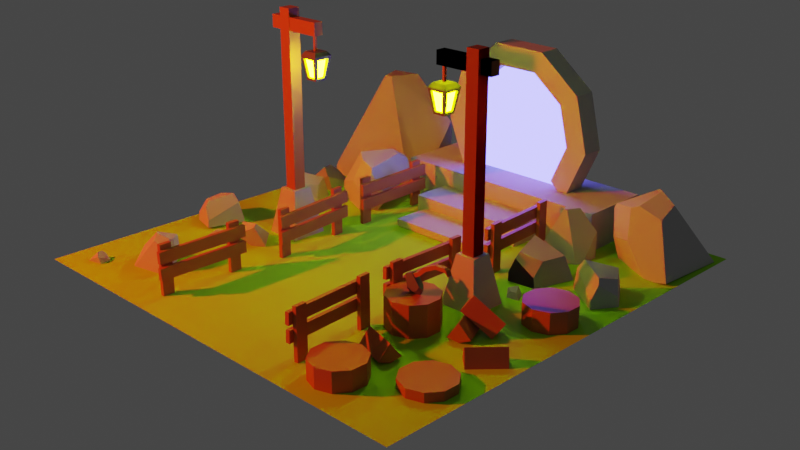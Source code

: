 # Source: portal-starter.blend  (saved by Blender 4.3.34; exported with 4.5.12 LTS)
import bpy
from mathutils import Matrix  # noqa: F401  (used for matrix-valued properties, if any)

bpy.ops.wm.read_factory_settings(use_empty=True)
scene = bpy.context.scene
scene.name = 'Scene'

# ---- collections
col_others = bpy.data.collections.new('Others'); scene.collection.children.link(col_others)
col_trunks = bpy.data.collections.new('Trunks'); scene.collection.children.link(col_trunks)
col_fences = bpy.data.collections.new('Fences'); scene.collection.children.link(col_fences)
col_logs = bpy.data.collections.new('Logs'); scene.collection.children.link(col_logs)
col_lights = bpy.data.collections.new('Lights'); scene.collection.children.link(col_lights)
col_collection_6 = bpy.data.collections.new('Collection 6'); scene.collection.children.link(col_collection_6)
col_stones = bpy.data.collections.new('Stones'); scene.collection.children.link(col_stones)
col_portal = bpy.data.collections.new('Portal'); scene.collection.children.link(col_portal)
col_axe = bpy.data.collections.new('Axe'); scene.collection.children.link(col_axe)

# ---- materials (node trees are filled in below, after node groups)
mat_material = bpy.data.materials.new('Material')
mat_portal = bpy.data.materials.new('Portal')
mat_wood = bpy.data.materials.new('Wood')
mat_light = bpy.data.materials.new('Light')
mat_stone = bpy.data.materials.new('Stone')
mat_metal = bpy.data.materials.new('Metal')

# ---- material node trees
mat_material.use_nodes = True; mat_material.node_tree.nodes.clear()
_N = mat_material.node_tree.nodes; _L = mat_material.node_tree.links
n0 = _N.new('ShaderNodeBsdfPrincipled'); n0.name = 'Principled BSDF'; n0.location = (10, 300)
n0.inputs[0].default_value = (0.3301, 0.8001, 0.0, 1.0)
n0.inputs[2].default_value = 1.0
n1 = _N.new('ShaderNodeOutputMaterial'); n1.name = 'Material Output'; n1.location = (300, 300)
_L.new(n0.outputs[0], n1.inputs[0])
n1.is_active_output = True
mat_portal.use_nodes = True; mat_portal.node_tree.nodes.clear()
_N = mat_portal.node_tree.nodes; _L = mat_portal.node_tree.links
n0 = _N.new('ShaderNodeOutputMaterial'); n0.name = 'Material Output'; n0.location = (300, 300)
n1 = _N.new('ShaderNodeEmission'); n1.name = 'Emission'; n1.location = (10, 300)
n1.inputs[0].default_value = (0.1378, 0.1286, 1.0, 1.0)
n1.inputs[1].default_value = 8.0
_L.new(n1.outputs[0], n0.inputs[0])
n0.is_active_output = True
mat_wood.use_nodes = True; mat_wood.node_tree.nodes.clear()
_N = mat_wood.node_tree.nodes; _L = mat_wood.node_tree.links
n0 = _N.new('ShaderNodeBsdfPrincipled'); n0.name = 'Principled BSDF'; n0.location = (10, 300)
n0.distribution = 'GGX'
n0.inputs[0].default_value = (0.3835, 0.1151, 0.01717, 1.0)
n1 = _N.new('ShaderNodeOutputMaterial'); n1.name = 'Material Output'; n1.location = (300, 300)
_L.new(n0.outputs[0], n1.inputs[0])
n1.is_active_output = True
mat_light.use_nodes = True; mat_light.node_tree.nodes.clear()
_N = mat_light.node_tree.nodes; _L = mat_light.node_tree.links
n0 = _N.new('ShaderNodeOutputMaterial'); n0.name = 'Material Output'; n0.location = (300, 300)
n1 = _N.new('ShaderNodeEmission'); n1.name = 'Emission'; n1.location = (10, 300)
n1.inputs[0].default_value = (0.8546, 1.0, 0.0, 1.0)
n1.inputs[1].default_value = 80.0
_L.new(n1.outputs[0], n0.inputs[0])
n0.is_active_output = True
mat_stone.use_nodes = True; mat_stone.node_tree.nodes.clear()
_N = mat_stone.node_tree.nodes; _L = mat_stone.node_tree.links
n0 = _N.new('ShaderNodeBsdfPrincipled'); n0.name = 'Principled BSDF'; n0.location = (10, 300)
n0.inputs[0].default_value = (0.4727, 0.4727, 0.4727, 1.0)
n0.inputs[2].default_value = 1.0
n1 = _N.new('ShaderNodeOutputMaterial'); n1.name = 'Material Output'; n1.location = (300, 300)
_L.new(n0.outputs[0], n1.inputs[0])
n1.is_active_output = True
mat_metal.use_nodes = True; mat_metal.node_tree.nodes.clear()
_N = mat_metal.node_tree.nodes; _L = mat_metal.node_tree.links
n0 = _N.new('ShaderNodeBsdfPrincipled'); n0.name = 'Principled BSDF'; n0.location = (10, 300)
n0.inputs[0].default_value = (0.1222, 0.1222, 0.1222, 1.0)
n0.inputs[2].default_value = 0.4872
n1 = _N.new('ShaderNodeOutputMaterial'); n1.name = 'Material Output'; n1.location = (300, 300)
_L.new(n0.outputs[0], n1.inputs[0])
n1.is_active_output = True

# ---- world
world_world = bpy.data.worlds.new('World'); scene.world = world_world
world_world.use_nodes = True; world_world.node_tree.nodes.clear()
_N = world_world.node_tree.nodes; _L = world_world.node_tree.links
n0 = _N.new('ShaderNodeOutputWorld'); n0.name = 'World Output'; n0.location = (300, 300)
n1 = _N.new('ShaderNodeBackground'); n1.name = 'Background'; n1.location = (10, 300)
n1.inputs[0].default_value = (0.05088, 0.05088, 0.05088, 1.0)
_L.new(n1.outputs[0], n0.inputs[0])
n0.is_active_output = True
world_world.color = (0.05088, 0.05088, 0.05088)
world_world.use_sun_shadow = False
world_world.sun_shadow_jitter_overblur = 0.0

# ---- cameras
cam_camera = bpy.data.cameras.new('Camera')

# ---- lights
light_area_001 = bpy.data.lights.new('Area.001', 'AREA')
light_area_001.color = (1.0, 0.06992, 0.0)
light_area_001.energy = 800.0
light_area_001.size = 1.0
light_area_001.size_y = 1.0
light_area_001.cycles.is_caustics_light = True

# ---- meshes
me_plane_001 = bpy.data.meshes.new('Plane.001')
me_plane_001.from_pydata([(-2.0, -2.0, 0.0), (2.0, -2.0, 0.0), (-2.0, 2.0, 0.0), (2.0, 2.0, 0.0)], [], [(0, 1, 3, 2)])
_uv = me_plane_001.uv_layers.new(name='UVMap')
_uv.uv.foreach_set('vector', [0.0, 0.0, 1.0, 0.0, 1.0, 1.0, 0.0, 1.0])
me_plane_001.materials.append(mat_material)
me_plane_001.update()
me_circle = bpy.data.meshes.new('Circle')
me_circle.from_pydata([(-4.705e-09, 2.151e-08, 0.0), (-4.705e-09, 0.6391, 0.0), (-0.1247, 0.6268, 0.0), (-0.2446, 0.5905, 0.0), (-0.3551, 0.5314, 0.0), (-0.4519, 0.4519, 0.0), (-0.5314, 0.3551, 0.0), (-0.5905, 0.2446, 0.0), (-0.6268, 0.1247, 0.0), (-0.6391, 2.151e-08, 0.0), (-0.6268, -0.1247, 0.0), (-0.5905, -0.2446, 0.0), (-0.5314, -0.3551, 0.0), (-0.4519, -0.4519, 0.0), (-0.3551, -0.5314, 0.0), (-0.2446, -0.5905, 0.0), (-0.1247, -0.6268, 0.0), (-4.705e-09, -0.6391, 0.0), (0.1247, -0.6268, 0.0), (0.2446, -0.5905, 0.0), (0.3551, -0.5314, 0.0), (0.4519, -0.4519, 0.0), (0.5314, -0.3551, 0.0), (0.5905, -0.2446, 0.0), (0.6268, -0.1247, 0.0), (0.6391, 2.151e-08, 0.0), (0.6268, 0.1247, 0.0), (0.5905, 0.2446, 0.0), (0.5314, 0.3551, 0.0), (0.4519, 0.4519, 0.0), (0.3551, 0.5314, 0.0), (0.2446, 0.5905, 0.0), (0.1247, 0.6268, 0.0)], [], [(0, 1, 2), (0, 2, 3), (0, 3, 4), (0, 4, 5), (0, 5, 6), (0, 6, 7), (0, 7, 8), (0, 8, 9), (0, 9, 10), (0, 10, 11), (0, 11, 12), (0, 12, 13), (0, 13, 14), (0, 14, 15), (0, 15, 16), (0, 16, 17), (0, 17, 18), (0, 18, 19), (0, 19, 20), (0, 20, 21), (0, 21, 22), (0, 22, 23), (0, 23, 24), (0, 24, 25), (0, 25, 26), (0, 26, 27), (0, 27, 28), (0, 28, 29), (0, 29, 30), (0, 30, 31), (0, 31, 32), (0, 32, 1)])
_uv = me_circle.uv_layers.new(name='UVMap')
_uv.uv.foreach_set('vector', [0.5, 0.5, 0.5, 1.0, 0.4025, 0.9904, 0.5, 0.5, 0.4025, 0.9904, 0.3087, 0.9619, 0.5, 0.5, 0.3087, 0.9619, 0.2222, 0.9157, 0.5, 0.5, 0.2222, 0.9157, 0.1464, 0.8536, 0.5, 0.5, 0.1464, 0.8536, 0.08427, 0.7778, 0.5, 0.5, 0.08427, 0.7778, 0.03806, 0.6913, 0.5, 0.5, 0.03806, 0.6913, 0.009607, 0.5975, 0.5, 0.5, 0.009607, 0.5975, 0.0, 0.5, 0.5, 0.5, 0.0, 0.5, 0.009607, 0.4025, 0.5, 0.5, 0.009607, 0.4025, 0.03806, 0.3087, 0.5, 0.5, 0.03806, 0.3087, 0.08427, 0.2222, 0.5, 0.5, 0.08427, 0.2222, 0.1464, 0.1464, 0.5, 0.5, 0.1464, 0.1464, 0.2222, 0.08427, 0.5, 0.5, 0.2222, 0.08427, 0.3087, 0.03806, 0.5, 0.5, 0.3087, 0.03806, 0.4025, 0.009607, 0.5, 0.5, 0.4025, 0.009607, 0.5, 0.0, 0.5, 0.5, 0.5, 0.0, 0.5975, 0.009607, 0.5, 0.5, 0.5975, 0.009607, 0.6913, 0.03806, 0.5, 0.5, 0.6913, 0.03806, 0.7778, 0.08427, 0.5, 0.5, 0.7778, 0.08427, 0.8536, 0.1464, 0.5, 0.5, 0.8536, 0.1464, 0.9157, 0.2222, 0.5, 0.5, 0.9157, 0.2222, 0.9619, 0.3087, 0.5, 0.5, 0.9619, 0.3087, 0.9904, 0.4025, 0.5, 0.5, 0.9904, 0.4025, 1.0, 0.5, 0.5, 0.5, 1.0, 0.5, 0.9904, 0.5975, 0.5, 0.5, 0.9904, 0.5975, 0.9619, 0.6913, 0.5, 0.5, 0.9619, 0.6913, 0.9157, 0.7778, 0.5, 0.5, 0.9157, 0.7778, 0.8536, 0.8536, 0.5, 0.5, 0.8536, 0.8536, 0.7778, 0.9157, 0.5, 0.5, 0.7778, 0.9157, 0.6913, 0.9619, 0.5, 0.5, 0.6913, 0.9619, 0.5975, 0.9904, 0.5, 0.5, 0.5975, 0.9904, 0.5, 1.0])
me_circle.materials.append(mat_portal)
me_circle.update()
me_cube = bpy.data.meshes.new('Cube')
me_cube.from_pydata([(0.01867, -0.316, 0.006952), (0.01867, -0.316, 0.4394), (0.01867, -0.2144, 0.006952), (0.01867, -0.2144, 0.4394), (-0.01626, -0.316, 0.006952), (-0.01626, -0.316, 0.4394), (-0.01626, -0.2144, 0.006952), (-0.01626, -0.2144, 0.4394), (0.01533, 0.3279, 0.006952), (0.01533, 0.3279, 0.4394), (0.01533, 0.4295, 0.006952), (0.01533, 0.4295, 0.4394), (-0.01961, 0.3279, 0.006952), (-0.01961, 0.3279, 0.4394), (-0.01961, 0.4295, 0.006952), (-0.01961, 0.4295, 0.4394), (0.01657, 0.4664, 0.2974), (0.02298, -0.3457, 0.2936), (0.01467, 0.4648, 0.399), (0.02108, -0.3474, 0.3952), (0.0515, 0.4669, 0.2981), (0.05791, -0.3453, 0.2943), (0.0496, 0.4652, 0.3997), (0.05601, -0.347, 0.3959), (0.01657, 0.4664, 0.1589), (0.02298, -0.3457, 0.1552), (0.01467, 0.4648, 0.2605), (0.02108, -0.3474, 0.2568), (0.0515, 0.4669, 0.1596), (0.05791, -0.3453, 0.1558), (0.0496, 0.4652, 0.2612), (0.05601, -0.347, 0.2574), (0.05601, -0.347, 0.2574), (0.05791, -0.3453, 0.1558)], [], [(3, 7, 5, 1), (6, 7, 3, 2), (2, 3, 1, 0), (7, 6, 4, 5), (23, 22, 18, 19), (10, 11, 9, 8), (11, 10, 14, 15), (12, 14, 10, 8), (19, 18, 16, 17), (13, 15, 14, 12), (12, 8, 9, 13), (11, 15, 13, 9), (20, 21, 17, 16), (23, 21, 20, 22), (27, 26, 24, 25), (31, 30, 26, 27), (21, 23, 19, 17), (16, 18, 22, 20), (0, 1, 5, 4), (28, 29, 25, 24), (29, 28, 33), (6, 2, 0, 4), (29, 31, 27, 25), (24, 26, 30, 28), (31, 29, 33, 32), (30, 31, 32), (28, 30, 32, 33)])
_uv = me_cube.uv_layers.new(name='UVMap')
_uv.uv.foreach_set('vector', [0.3753, 0.7402, 0.1338, 0.75, 0.125, 0.5032, 0.3723, 0.5011, 0.8662, 0.75, 0.3758, 0.002827, 0.3753, 0.7402, 0.6277, 0.7489, 0.6277, 0.7489, 0.3753, 0.7402, 0.3723, 0.5011, 0.6247, 0.4981, 0.3758, 0.002827, 0.6242, 0.0, 0.625, 0.2468, 0.3758, 0.25, 0.6247, 0.4981, 0.3723, 0.5011, 0.375, 0.2588, 0.6242, 0.25, 0.6277, 0.7489, 0.3753, 0.7402, 0.3723, 0.5011, 0.6247, 0.4981, 0.3753, 0.7402, 0.6277, 0.7489, 0.8662, 0.75, 0.3758, 0.002827, 0.8662, 0.5, 0.875, 0.7468, 0.6277, 0.7489, 0.6247, 0.4981, 0.625, 0.2468, 0.3758, 0.25, 0.3758, 0.002825, 0.6242, 0.0, 0.3758, 0.25, 0.3758, 0.002827, 0.6242, 0.0, 0.625, 0.2468, 0.6242, 0.25, 0.6247, 0.4981, 0.3723, 0.5011, 0.375, 0.2588, 0.3753, 0.7402, 0.1338, 0.75, 0.125, 0.5032, 0.3723, 0.5011, 0.3753, 0.7402, 0.6277, 0.7489, 0.8662, 0.75, 0.3758, 0.002825, 0.6247, 0.4981, 0.6277, 0.7489, 0.3753, 0.7402, 0.3723, 0.5011, 0.625, 0.2468, 0.3758, 0.25, 0.3758, 0.002825, 0.6242, 0.0, 0.6247, 0.4981, 0.3723, 0.5011, 0.375, 0.2588, 0.6242, 0.25, 0.6277, 0.7489, 0.6247, 0.4981, 0.8662, 0.5, 0.875, 0.7468, 0.1338, 0.75, 0.125, 0.5032, 0.3723, 0.5011, 0.3753, 0.7402, 0.6247, 0.4981, 0.3723, 0.5011, 0.375, 0.2588, 0.6242, 0.25, 0.3753, 0.7402, 0.6277, 0.7489, 0.8662, 0.75, 0.3758, 0.002825, 0.6277, 0.7489, 0.3753, 0.7402, 0.6277, 0.7489, 0.875, 0.7468, 0.6277, 0.7489, 0.6247, 0.4981, 0.8662, 0.5, 0.6277, 0.7489, 0.6247, 0.4981, 0.8662, 0.5, 0.875, 0.7468, 0.1338, 0.75, 0.125, 0.5032, 0.3723, 0.5011, 0.3753, 0.7402, 0.6247, 0.4981, 0.6277, 0.7489, 0.6277, 0.7489, 0.6247, 0.4981, 0.3723, 0.5011, 0.6247, 0.4981, 0.6247, 0.4981, 0.3753, 0.7402, 0.3723, 0.5011, 0.6247, 0.4981, 0.6277, 0.7489])
me_cube.materials.append(mat_wood)
me_cube.update()
me_cylinder_003 = bpy.data.meshes.new('Cylinder.003')
me_cylinder_003.from_pydata([(-0.0644, -0.08864, -0.1674), (-0.0644, -0.08864, 0.1674), (-0.0644, 0.07876, -0.1674), (-0.0644, 0.07876, 0.1674), (0.03399, 0.04679, -0.1674), (0.03399, 0.04679, 0.1674), (0.09481, -0.03691, -0.1674), (0.09481, -0.03691, 0.1674)], [], [(0, 2, 4), (1, 5, 3), (2, 3, 5, 4), (0, 4, 6), (1, 7, 5), (4, 5, 7, 6), (6, 7, 1, 0), (0, 1, 3, 2)])
_uv = me_cylinder_003.uv_layers.new(name='UVMap')
_uv.uv.foreach_set('vector', [0.75, 0.25, 0.75, 0.49, 0.8911, 0.4442, 0.25, 0.25, 0.3911, 0.4442, 0.25, 0.49, 1.0, 0.5, 1.0, 1.0, 0.9, 1.0, 0.9, 0.5, 0.75, 0.25, 0.8911, 0.4442, 0.9783, 0.3242, 0.25, 0.25, 0.4783, 0.3242, 0.3911, 0.4442, 0.9, 0.5, 0.9, 1.0, 0.8, 1.0, 0.8, 0.5, 0.8, 0.5, 0.8, 1.0, 0.25, 0.25, 0.75, 0.25, 0.75, 0.25, 0.25, 0.25, 0.25, 0.49, 1.0, 0.5])
me_cylinder_003.materials.append(mat_wood)
me_cylinder_003.update()
me_cylinder_002 = bpy.data.meshes.new('Cylinder.002')
me_cylinder_002.from_pydata([(0.0, 0.0, -1.0), (0.0, 0.0, 1.0), (0.0, 1.0, -1.0), (0.0, 1.0, 1.0), (0.5878, 0.809, -1.0), (0.5878, 0.809, 1.0), (0.9511, 0.309, -1.0), (0.9511, 0.309, 1.0), (0.9511, -0.309, -1.0), (0.9511, -0.309, 1.0), (0.5878, -0.809, -1.0), (0.5878, -0.809, 1.0), (0.0, -1.0, -1.0), (0.0, -1.0, 1.0), (-0.5878, -0.809, -1.0), (-0.5878, -0.809, 1.0), (-0.9511, -0.309, -1.0), (-0.9511, -0.309, 1.0), (-0.9511, 0.309, -1.0), (-0.9511, 0.309, 1.0), (-0.5878, 0.809, -1.0), (-0.5878, 0.809, 1.0)], [], [(0, 2, 4), (1, 5, 3), (2, 3, 5, 4), (0, 4, 6), (1, 7, 5), (4, 5, 7, 6), (0, 6, 8), (1, 9, 7), (6, 7, 9, 8), (0, 8, 10), (1, 11, 9), (8, 9, 11, 10), (0, 10, 12), (1, 13, 11), (10, 11, 13, 12), (0, 12, 14), (1, 15, 13), (12, 13, 15, 14), (0, 14, 16), (1, 17, 15), (14, 15, 17, 16), (0, 16, 18), (1, 19, 17), (16, 17, 19, 18), (0, 18, 20), (1, 21, 19), (18, 19, 21, 20), (0, 20, 2), (1, 3, 21), (20, 21, 3, 2)])
_uv = me_cylinder_002.uv_layers.new(name='UVMap')
_uv.uv.foreach_set('vector', [0.75, 0.25, 0.75, 0.49, 0.8911, 0.4442, 0.25, 0.25, 0.3911, 0.4442, 0.25, 0.49, 1.0, 0.5, 1.0, 1.0, 0.9, 1.0, 0.9, 0.5, 0.75, 0.25, 0.8911, 0.4442, 0.9783, 0.3242, 0.25, 0.25, 0.4783, 0.3242, 0.3911, 0.4442, 0.9, 0.5, 0.9, 1.0, 0.8, 1.0, 0.8, 0.5, 0.75, 0.25, 0.9783, 0.3242, 0.9783, 0.1758, 0.25, 0.25, 0.4783, 0.1758, 0.4783, 0.3242, 0.8, 0.5, 0.8, 1.0, 0.7, 1.0, 0.7, 0.5, 0.75, 0.25, 0.9783, 0.1758, 0.8911, 0.05584, 0.25, 0.25, 0.3911, 0.05584, 0.4783, 0.1758, 0.7, 0.5, 0.7, 1.0, 0.6, 1.0, 0.6, 0.5, 0.75, 0.25, 0.8911, 0.05584, 0.75, 0.01, 0.25, 0.25, 0.25, 0.01, 0.3911, 0.05584, 0.6, 0.5, 0.6, 1.0, 0.5, 1.0, 0.5, 0.5, 0.75, 0.25, 0.75, 0.01, 0.6089, 0.05584, 0.25, 0.25, 0.1089, 0.05584, 0.25, 0.01, 0.5, 0.5, 0.5, 1.0, 0.4, 1.0, 0.4, 0.5, 0.75, 0.25, 0.6089, 0.05584, 0.5217, 0.1758, 0.25, 0.25, 0.02175, 0.1758, 0.1089, 0.05584, 0.4, 0.5, 0.4, 1.0, 0.3, 1.0, 0.3, 0.5, 0.75, 0.25, 0.5217, 0.1758, 0.5217, 0.3242, 0.25, 0.25, 0.02175, 0.3242, 0.02175, 0.1758, 0.3, 0.5, 0.3, 1.0, 0.2, 1.0, 0.2, 0.5, 0.75, 0.25, 0.5217, 0.3242, 0.6089, 0.4442, 0.25, 0.25, 0.1089, 0.4442, 0.02175, 0.3242, 0.2, 0.5, 0.2, 1.0, 0.1, 1.0, 0.1, 0.5, 0.75, 0.25, 0.6089, 0.4442, 0.75, 0.49, 0.25, 0.25, 0.25, 0.49, 0.1089, 0.4442, 0.1, 0.5, 0.1, 1.0, -7.451e-08, 1.0, -7.451e-08, 0.5])
me_cylinder_002.materials.append(mat_wood)
me_cylinder_002.update()
me_cube_014 = bpy.data.meshes.new('Cube.014')
me_cube_014.from_pydata([(-0.4, -0.4, -1.967), (-0.4, 0.4, -1.967), (0.4, -0.4, -1.967), (0.4, 0.4, -1.967), (-0.4, 0.4, -13.21), (-0.4, -0.4, -13.21), (0.4, 0.4, -13.21), (0.4, -0.4, -13.21), (-1.122, -0.3763, -12.7), (-1.122, -0.3763, -11.91), (-1.122, 0.2357, -12.7), (-1.122, 0.2357, -11.91), (2.622, -0.3763, -12.7), (2.622, -0.3763, -11.91), (2.622, 0.2357, -12.7), (2.622, 0.2357, -11.91), (2.385, -0.1616, -11.9), (2.385, -0.1616, -10.98), (2.386, 0.01295, -11.91), (2.386, 0.01295, -10.99), (2.258, -0.1616, -11.9), (2.258, -0.1616, -10.98), (2.259, 0.01295, -11.91), (2.259, 0.01295, -10.99)], [], [(3, 2, 7, 6), (4, 6, 7, 5), (0, 1, 4, 5), (2, 0, 5, 7), (1, 3, 6, 4), (8, 9, 11, 10), (10, 11, 15, 14), (14, 15, 13, 12), (12, 13, 9, 8), (10, 14, 12, 8), (15, 11, 9, 13), (16, 17, 19, 18), (18, 19, 23, 22), (22, 23, 21, 20), (20, 21, 17, 16), (18, 22, 20, 16), (23, 19, 17, 21)])
_uv = me_cube_014.uv_layers.new(name='UVMap')
_uv.uv.foreach_set('vector', [0.3301, 0.5449, 0.3301, 0.7051, 0.3301, 0.7051, 0.3301, 0.5449, 0.1699, 0.5449, 0.3301, 0.5449, 0.3301, 0.7051, 0.1699, 0.7051, 0.1699, 0.7051, 0.1699, 0.5449, 0.1699, 0.5449, 0.1699, 0.7051, 0.3301, 0.7051, 0.1699, 0.7051, 0.1699, 0.7051, 0.3301, 0.7051, 0.1699, 0.5449, 0.3301, 0.5449, 0.3301, 0.5449, 0.1699, 0.5449, 0.375, 0.0, 0.625, 0.0, 0.625, 0.25, 0.375, 0.25, 0.375, 0.25, 0.625, 0.25, 0.625, 0.5, 0.375, 0.5, 0.375, 0.5, 0.625, 0.5, 0.625, 0.75, 0.375, 0.75, 0.375, 0.75, 0.625, 0.75, 0.625, 1.0, 0.375, 1.0, 0.125, 0.5, 0.375, 0.5, 0.375, 0.75, 0.125, 0.75, 0.625, 0.5, 0.875, 0.5, 0.875, 0.75, 0.625, 0.75, 0.375, 0.0, 0.625, 0.0, 0.625, 0.25, 0.375, 0.25, 0.375, 0.25, 0.625, 0.25, 0.625, 0.5, 0.375, 0.5, 0.375, 0.5, 0.625, 0.5, 0.625, 0.75, 0.375, 0.75, 0.375, 0.75, 0.625, 0.75, 0.625, 1.0, 0.375, 1.0, 0.125, 0.5, 0.375, 0.5, 0.375, 0.75, 0.125, 0.75, 0.625, 0.5, 0.875, 0.5, 0.875, 0.75, 0.625, 0.75])
me_cube_014.materials.append(mat_wood)
me_cube_014.update()
me_cube_015 = bpy.data.meshes.new('Cube.015')
me_cube_015.from_pydata([(3.806, -0.3362, -9.359), (4.382, -0.3362, -9.359), (4.382, 0.2401, -9.359), (3.806, 0.2401, -9.359), (3.664, 0.4091, -10.64), (3.83, 0.2344, -9.396), (4.357, 0.2344, -9.396), (4.504, 0.4091, -10.64), (3.613, -0.4801, -10.64), (3.809, -0.3124, -9.398), (3.809, 0.2141, -9.398), (3.613, 0.3589, -10.64), (4.503, -0.5316, -10.64), (4.357, -0.3338, -9.398), (3.83, -0.3338, -9.398), (3.664, -0.5316, -10.64), (4.377, 0.2144, -9.396), (4.554, 0.3591, -10.64), (4.377, -0.3127, -9.396), (4.554, -0.4803, -10.64)], [], [(1, 0, 3, 2), (5, 4, 7, 6), (9, 8, 11, 10), (13, 12, 15, 14), (16, 17, 19, 18)])
_uv = me_cube_015.uv_layers.new(name='UVMap')
_uv.uv.foreach_set('vector', [0.1563, 0.5313, 0.3437, 0.5313, 0.3437, 0.7187, 0.1563, 0.7187, 0.3929, 0.7924, 0.5398, 0.7877, 0.5398, 0.9624, 0.3929, 0.9577, 0.3929, 0.5425, 0.5398, 0.5377, 0.5398, 0.7124, 0.3929, 0.7076, 0.3929, 0.2924, 0.5398, 0.2876, 0.5398, 0.4623, 0.3929, 0.4575, 0.3929, 0.04231, 0.5398, 0.03758, 0.5398, 0.2123, 0.3929, 0.2076])
me_cube_015.materials.append(mat_light)
me_cube_015.update()
me_cube_016 = bpy.data.meshes.new('Cube.016')
me_cube_016.from_pydata([(-0.4, -0.4, -1.967), (-1.178, -1.178, 1.0), (-0.4, 0.4, -1.967), (-1.178, 1.178, 1.0), (0.4, -0.4, -1.967), (1.178, -1.178, 1.0), (0.4, 0.4, -1.967), (1.178, 1.178, 1.0), (-0.6242, 0.6242, -1.967), (-0.6242, -0.6242, -1.967), (0.6242, 0.6242, -1.967), (0.6242, -0.6242, -1.967)], [], [(9, 1, 3, 8), (8, 3, 7, 10), (10, 7, 5, 11), (11, 5, 1, 9), (7, 3, 1, 5), (2, 0, 9, 8), (6, 2, 8, 10), (4, 6, 10, 11), (0, 4, 11, 9)])
_uv = me_cube_016.uv_layers.new(name='UVMap')
_uv.uv.foreach_set('vector', [0.375, 0.0, 0.625, 0.0, 0.625, 0.25, 0.375, 0.25, 0.375, 0.25, 0.625, 0.25, 0.625, 0.5, 0.375, 0.5, 0.375, 0.5, 0.625, 0.5, 0.625, 0.75, 0.375, 0.75, 0.375, 0.75, 0.625, 0.75, 0.625, 1.0, 0.375, 1.0, 0.625, 0.5, 0.875, 0.5, 0.875, 0.75, 0.625, 0.75, 0.1699, 0.5449, 0.1699, 0.7051, 0.125, 0.75, 0.125, 0.5, 0.3301, 0.5449, 0.1699, 0.5449, 0.125, 0.5, 0.375, 0.5, 0.3301, 0.7051, 0.3301, 0.5449, 0.375, 0.5, 0.375, 0.75, 0.1699, 0.7051, 0.3301, 0.7051, 0.375, 0.75, 0.125, 0.75])
me_cube_016.materials.append(mat_stone)
me_cube_016.update()
me_cube_008 = bpy.data.meshes.new('Cube.008')
me_cube_008.from_pydata([(2.695, 0.3364, -9.28), (2.741, 0.3796, -10.98), (2.695, -0.4326, -9.28), (2.741, -0.5051, -10.98), (1.926, 0.3364, -9.28), (1.856, 0.3796, -10.98), (1.926, -0.4326, -9.28), (1.856, -0.5051, -10.98), (2.919, 0.5581, -10.74), (2.919, -0.6836, -10.74), (1.678, -0.6836, -10.74), (1.678, 0.5581, -10.74), (2.599, -0.3362, -9.28), (2.022, -0.3362, -9.28), (2.022, 0.2401, -9.28), (2.599, 0.2401, -9.28), (2.046, 0.3577, -9.421), (1.88, 0.5324, -10.57), (2.72, 0.5324, -10.57), (2.573, 0.3577, -9.42), (1.902, -0.3124, -9.421), (1.706, -0.4801, -10.57), (1.706, 0.3589, -10.57), (1.902, 0.2141, -9.42), (2.573, -0.4567, -9.42), (2.72, -0.6545, -10.57), (1.881, -0.6545, -10.57), (2.047, -0.4567, -9.421), (2.717, 0.2144, -9.42), (2.893, 0.3591, -10.57), (2.893, -0.4803, -10.57), (2.717, -0.3127, -9.421), (2.022, -0.3362, -9.405), (2.599, -0.3362, -9.405), (2.599, 0.2401, -9.405), (2.022, 0.2401, -9.405), (1.88, 0.4091, -10.59), (2.046, 0.2344, -9.439), (2.573, 0.2344, -9.439), (2.72, 0.4091, -10.59), (1.829, -0.4801, -10.59), (2.025, -0.3124, -9.442), (2.025, 0.2141, -9.441), (1.829, 0.3589, -10.59), (2.72, -0.5316, -10.59), (2.573, -0.3338, -9.441), (2.047, -0.3338, -9.442), (1.881, -0.5316, -10.59), (2.593, 0.2144, -9.439), (2.77, 0.3591, -10.59), (2.593, -0.3127, -9.44), (2.77, -0.4803, -10.59)], [], [(8, 1, 3, 9), (9, 3, 7, 10), (10, 7, 5, 11), (11, 5, 1, 8), (19, 16, 37, 38), (7, 3, 1, 5), (20, 21, 40, 41), (15, 12, 33, 34), (16, 17, 36, 37), (12, 13, 32, 33), (2, 6, 13, 12), (6, 4, 14, 13), (4, 0, 15, 14), (0, 2, 12, 15), (4, 11, 17, 16), (11, 8, 18, 17), (8, 0, 19, 18), (0, 4, 16, 19), (6, 10, 21, 20), (10, 11, 22, 21), (11, 4, 23, 22), (4, 6, 20, 23), (2, 9, 25, 24), (9, 10, 26, 25), (10, 6, 27, 26), (6, 2, 24, 27), (0, 8, 29, 28), (8, 9, 30, 29), (9, 2, 31, 30), (2, 0, 28, 31), (24, 25, 44, 45), (13, 14, 35, 32), (23, 20, 41, 42), (28, 29, 49, 48), (17, 18, 39, 36), (27, 24, 45, 46), (14, 15, 34, 35), (21, 22, 43, 40), (31, 28, 48, 50), (18, 19, 38, 39), (25, 26, 47, 44), (22, 23, 42, 43), (29, 30, 51, 49), (26, 27, 46, 47), (30, 31, 50, 51)])
_uv = me_cube_008.uv_layers.new(name='UVMap')
_uv.uv.foreach_set('vector', [0.5614, 0.0, 0.625, 0.0, 0.625, 0.25, 0.5614, 0.25, 0.5614, 0.25, 0.625, 0.25, 0.625, 0.5, 0.5614, 0.5, 0.5614, 0.5, 0.625, 0.5, 0.625, 0.75, 0.5614, 0.75, 0.5614, 0.75, 0.625, 0.75, 0.625, 1.0, 0.5614, 1.0, 0.3929, 0.9577, 0.3929, 0.7924, 0.3929, 0.7924, 0.3929, 0.9577, 0.625, 0.5, 0.875, 0.5, 0.875, 0.75, 0.625, 0.75, 0.3929, 0.5425, 0.5398, 0.5377, 0.5398, 0.5377, 0.3929, 0.5425, 0.1563, 0.7187, 0.1563, 0.5313, 0.1563, 0.5313, 0.1563, 0.7187, 0.3929, 0.7924, 0.5398, 0.7877, 0.5398, 0.7877, 0.3929, 0.7924, 0.1563, 0.5313, 0.3437, 0.5313, 0.3437, 0.5313, 0.1563, 0.5313, 0.125, 0.5, 0.375, 0.5, 0.3437, 0.5313, 0.1563, 0.5313, 0.375, 0.5, 0.375, 0.75, 0.3437, 0.7187, 0.3437, 0.5313, 0.375, 0.75, 0.125, 0.75, 0.1563, 0.7187, 0.3437, 0.7187, 0.125, 0.75, 0.125, 0.5, 0.1563, 0.5313, 0.1563, 0.7187, 0.375, 0.75, 0.5614, 0.75, 0.5398, 0.7877, 0.3929, 0.7924, 0.5614, 0.75, 0.5614, 1.0, 0.5398, 0.9624, 0.5398, 0.7877, 0.5614, 1.0, 0.375, 1.0, 0.3929, 0.9577, 0.5398, 0.9624, 0.375, 1.0, 0.375, 0.75, 0.3929, 0.7924, 0.3929, 0.9577, 0.375, 0.5, 0.5614, 0.5, 0.5398, 0.5377, 0.3929, 0.5425, 0.5614, 0.5, 0.5614, 0.75, 0.5398, 0.7124, 0.5398, 0.5377, 0.5614, 0.75, 0.375, 0.75, 0.3929, 0.7076, 0.5398, 0.7124, 0.375, 0.75, 0.375, 0.5, 0.3929, 0.5425, 0.3929, 0.7076, 0.375, 0.25, 0.5614, 0.25, 0.5398, 0.2876, 0.3929, 0.2924, 0.5614, 0.25, 0.5614, 0.5, 0.5398, 0.4623, 0.5398, 0.2876, 0.5614, 0.5, 0.375, 0.5, 0.3929, 0.4575, 0.5398, 0.4623, 0.375, 0.5, 0.375, 0.25, 0.3929, 0.2924, 0.3929, 0.4575, 0.375, 0.0, 0.5614, 0.0, 0.5398, 0.03758, 0.3929, 0.04231, 0.5614, 0.0, 0.5614, 0.25, 0.5398, 0.2123, 0.5398, 0.03758, 0.5614, 0.25, 0.375, 0.25, 0.3929, 0.2076, 0.5398, 0.2123, 0.375, 0.25, 0.375, 0.0, 0.3929, 0.04231, 0.3929, 0.2076, 0.3929, 0.2924, 0.5398, 0.2876, 0.5398, 0.2876, 0.3929, 0.2924, 0.3437, 0.5313, 0.3437, 0.7187, 0.3437, 0.7187, 0.3437, 0.5313, 0.3929, 0.7076, 0.3929, 0.5425, 0.3929, 0.5425, 0.3929, 0.7076, 0.3929, 0.04231, 0.5398, 0.03758, 0.5398, 0.03758, 0.3929, 0.04231, 0.5398, 0.7877, 0.5398, 0.9624, 0.5398, 0.9624, 0.5398, 0.7877, 0.3929, 0.4575, 0.3929, 0.2924, 0.3929, 0.2924, 0.3929, 0.4575, 0.3437, 0.7187, 0.1563, 0.7187, 0.1563, 0.7187, 0.3437, 0.7187, 0.5398, 0.5377, 0.5398, 0.7124, 0.5398, 0.7124, 0.5398, 0.5377, 0.3929, 0.2076, 0.3929, 0.04231, 0.3929, 0.04231, 0.3929, 0.2076, 0.5398, 0.9624, 0.3929, 0.9577, 0.3929, 0.9577, 0.5398, 0.9624, 0.5398, 0.2876, 0.5398, 0.4623, 0.5398, 0.4623, 0.5398, 0.2876, 0.5398, 0.7124, 0.3929, 0.7076, 0.3929, 0.7076, 0.5398, 0.7124, 0.5398, 0.03758, 0.5398, 0.2123, 0.5398, 0.2123, 0.5398, 0.03758, 0.5398, 0.4623, 0.3929, 0.4575, 0.3929, 0.4575, 0.5398, 0.4623, 0.5398, 0.2123, 0.3929, 0.2076, 0.3929, 0.2076, 0.5398, 0.2123])
me_cube_008.materials.append(mat_metal)
me_cube_008.update()
me_cube_002 = bpy.data.meshes.new('Cube.002')
me_cube_002.from_pydata([(-1.0, -1.0, -1.0), (1.0, 1.0, -1.0), (1.0, -0.01511, -1.0), (-0.7269, -1.0, -1.0), (0.8212, -0.3319, -1.0), (-0.04137, -0.03904, 1.0), (-1.0, 0.5521, -1.0), (-0.6854, 1.0, -1.0), (1.0, 1.0, -0.01175), (1.0, 0.9689, 0.08048), (0.287, 0.5428, 1.0), (-0.6553, 1.0, -0.8123), (-1.0, -1.0, -0.8365), (-0.1841, -0.1006, 1.0), (-0.9342, -1.0, -0.7311), (-1.0, 0.3354, -0.04957), (-0.765, 0.5547, 0.4561), (-0.3809, 0.434, 1.0)], [], [(13, 14, 3, 4, 5), (10, 5, 4, 2, 9), (7, 1, 2, 4, 3, 0, 6), (16, 15, 12, 14, 13, 17), (1, 8, 9, 2), (7, 11, 8, 1), (10, 9, 8, 11, 16, 17), (6, 15, 16, 11, 7), (10, 17, 13, 5), (3, 14, 12, 0), (0, 12, 15, 6)])
_uv = me_cube_002.uv_layers.new(name='UVMap')
_uv.uv.foreach_set('vector', [0.625, 0.6105, 0.4086, 0.2329, 0.375, 0.9659, 0.3527, 0.6665, 0.625, 0.7054, 0.625, 0.5585, 0.625, 0.7054, 0.3527, 0.6665, 0.375, 0.6269, 0.5101, 0.5039, 0.1643, 0.5, 0.375, 0.5, 0.375, 0.6269, 0.3527, 0.6665, 0.1591, 0.75, 0.125, 0.75, 0.125, 0.556, 0.5972, 0.2639, 0.4938, 0.1669, 0.3954, 0.0, 0.4086, 0.9918, 0.625, 0.6105, 0.7976, 0.5707, 0.375, 0.5, 0.4985, 0.5, 0.5101, 0.5039, 0.375, 0.6269, 0.375, 0.2893, 0.3985, 0.2931, 0.4985, 0.5, 0.375, 0.5, 0.625, 0.5585, 0.5101, 0.5039, 0.4985, 0.5, 0.3985, 0.2931, 0.5924, 0.2591, 0.6557, 0.3677, 0.375, 0.194, 0.4938, 0.1669, 0.5972, 0.2639, 0.4145, 0.3091, 0.375, 0.2893, 0.7141, 0.5571, 0.7976, 0.5707, 0.773, 0.6376, 0.7552, 0.6299, 0.375, 0.9659, 0.4086, 0.9918, 0.3954, 1.0, 0.375, 1.0, 0.375, 0.0, 0.3954, 0.0, 0.4938, 0.1669, 0.375, 0.194])
me_cube_002.materials.append(mat_stone)
me_cube_002.update()
me_cube_003 = bpy.data.meshes.new('Cube.003')
me_cube_003.from_pydata([(1.0, -1.0, -1.0), (-1.0, -0.4686, 0.2351), (-0.6505, -0.3925, 0.4714), (-0.8274, -1.0, -1.0), (-1.0, -0.2266, -0.1315), (1.0, -1.0, -0.6691), (1.0, -0.9639, -0.451), (-1.0, -0.8261, 0.2262), (-0.5933, -0.7861, 0.4999), (0.4952, -0.792, 0.5496), (-1.0, -0.999, -0.8198), (-0.9952, -1.0, -0.8256), (1.0, 0.2891, -1.0), (0.2298, 0.8186, -0.4778), (0.514, 0.5639, -1.0), (1.0, 0.3799, -0.946), (0.9644, 0.3683, -1.0), (1.0, 0.6153, -0.4749), (0.3699, 0.8115, -0.6297), (0.5928, 0.432, 0.4732), (1.0, -0.1513, -0.1116), (0.6434, -0.2143, 0.5181), (0.6469, 0.545, 0.3564), (1.0, 0.5731, -0.2602)], [], [(16, 12, 0, 3, 14), (5, 6, 9, 8, 7, 10, 11), (10, 7, 1, 4), (22, 13, 4, 1, 2, 19), (2, 1, 7, 8), (20, 21, 9, 6), (22, 19, 21, 20, 23), (0, 5, 11, 3), (15, 12, 16), (23, 17, 18, 13, 22), (17, 15, 16, 14, 18), (10, 4, 13, 18, 14, 3, 11), (17, 23, 20, 6, 5, 0, 12, 15), (9, 21, 19, 2, 8)])
_uv = me_cube_003.uv_layers.new(name='UVMap')
_uv.uv.foreach_set('vector', [0.3706, 0.579, 0.375, 0.5889, 0.375, 0.75, 0.1466, 0.75, 0.3142, 0.5545, 0.4164, 0.75, 0.4436, 0.7455, 0.6311, 0.7233, 0.5436, 0.3162, 0.497, 0.07349, 0.3975, 0.0001288, 0.3905, 0.02067, 0.3975, 0.0001288, 0.5283, 0.02174, 0.5294, 0.06642, 0.4836, 0.09667, 0.5476, 0.5076, 0.4194, 0.4156, 0.3421, 0.3305, 0.4338, 0.2245, 0.5054, 0.3045, 0.5606, 0.5026, 0.5054, 0.3045, 0.4338, 0.2245, 0.497, 0.07349, 0.5436, 0.3162, 0.486, 0.6439, 0.6068, 0.6492, 0.6311, 0.7233, 0.4436, 0.7455, 0.5476, 0.5076, 0.5606, 0.5026, 0.6068, 0.6492, 0.486, 0.6439, 0.4675, 0.5534, 0.375, 0.75, 0.4164, 0.75, 0.3968, 0.9994, 0.375, 0.9784, 0.3818, 0.5775, 0.375, 0.5889, 0.3706, 0.579, 0.4675, 0.5534, 0.4406, 0.5481, 0.4108, 0.4231, 0.4403, 0.381, 0.5502, 0.5033, 0.4406, 0.5481, 0.3818, 0.5775, 0.3706, 0.579, 0.3142, 0.5545, 0.4145, 0.4195, 0.3975, 0.0001288, 0.4836, 0.09667, 0.4403, 0.381, 0.4145, 0.4195, 0.3252, 0.5436, 0.1466, 0.75, 0.3905, 0.02067, 0.4406, 0.5481, 0.4675, 0.5534, 0.486, 0.6439, 0.4436, 0.7455, 0.4164, 0.75, 0.375, 0.75, 0.375, 0.5889, 0.3818, 0.5775, 0.6311, 0.7233, 0.6068, 0.6492, 0.5606, 0.5026, 0.5054, 0.3045, 0.5436, 0.3162])
me_cube_003.materials.append(mat_stone)
me_cube_003.update()
me_cube_004 = bpy.data.meshes.new('Cube.004')
me_cube_004.from_pydata([(-0.9916, -0.7711, -0.5551), (1.008, -0.7711, -0.5551), (1.008, -0.7711, -0.1694), (0.8155, -0.3996, 0.7618), (1.008, -0.467, 0.5217), (-0.9916, -0.3997, -0.5551), (-0.7425, 1.229, -0.5551), (-0.9916, -0.7711, -0.3717), (-0.5218, -0.5452, 1.033), (-0.6917, -0.7711, 0.5966), (1.008, 0.4965, -0.5551), (0.5535, 0.5465, 0.5121), (1.008, 0.4325, -0.08454), (-0.6996, 1.229, -0.5551), (-0.4403, 0.9676, 0.5494), (-0.7213, 1.229, -0.4868)], [], [(9, 2, 4, 3, 8), (12, 4, 2, 1, 10), (1, 2, 9, 7, 0), (15, 14, 11, 12, 10, 13), (0, 7, 5), (8, 14, 15, 6, 5, 7, 9), (6, 15, 13), (3, 4, 12, 11), (8, 3, 11, 14), (6, 13, 10, 1, 0, 5)])
_uv = me_cube_004.uv_layers.new(name='UVMap')
_uv.uv.foreach_set('vector', [0.519, 0.1125, 0.4232, 0.75, 0.5096, 0.712, 0.5396, 0.6978, 0.6157, 0.8272, 0.4338, 0.5996, 0.5096, 0.712, 0.4232, 0.75, 0.375, 0.75, 0.375, 0.5916, 0.375, 0.75, 0.4232, 0.75, 0.519, 0.9625, 0.3979, 1.0, 0.375, 1.0, 0.3835, 0.2838, 0.5131, 0.3703, 0.5084, 0.5361, 0.4338, 0.5996, 0.375, 0.5916, 0.1615, 0.5, 0.375, 0.0, 0.3979, 0.0, 0.375, 0.04642, 0.5736, 0.6577, 0.5131, 0.3703, 0.3835, 0.2838, 0.375, 0.2811, 0.125, 0.7036, 0.3979, 0.0, 0.519, 0.9625, 0.375, 0.2811, 0.3835, 0.2838, 0.375, 0.2865, 0.5396, 0.6978, 0.5096, 0.712, 0.4338, 0.5996, 0.5084, 0.5361, 0.5736, 0.6577, 0.5396, 0.6978, 0.5084, 0.5361, 0.5131, 0.3703, 0.1561, 0.5, 0.1615, 0.5, 0.375, 0.5916, 0.375, 0.75, 0.125, 0.75, 0.125, 0.7036])
me_cube_004.materials.append(mat_stone)
me_cube_004.update()
me_cube_001 = bpy.data.meshes.new('Cube.001')
me_cube_001.from_pydata([(1.0, 1.0, -1.0), (1.0, -0.3022, -1.0), (1.0, 1.0, -0.7075), (1.0, -0.5376, -0.1226), (-1.0, -0.4151, -1.0), (-0.89, -0.7594, -1.0), (0.9338, -0.5663, -0.07561), (0.1252, -0.06699, 0.1762), (-0.6271, -0.7626, -0.7509), (-0.4428, 1.0, -1.0), (0.06382, 1.0, -0.1961), (-1.0, 0.5847, -1.0), (-1.0, 0.4598, -0.7341), (-0.2099, 0.6662, 0.08035)], [], [(6, 7, 8), (8, 5, 1, 3, 6), (0, 2, 3, 1), (12, 13, 10, 9, 11), (9, 0, 1, 5, 4, 11), (9, 10, 2, 0), (13, 12, 4, 5, 8, 7), (4, 12, 11), (3, 2, 10, 13, 7, 6)])
_uv = me_cube_001.uv_layers.new(name='UVMap')
_uv.uv.foreach_set('vector', [0.4905, 0.7041, 0.522, 0.6068, 0.2163, 0.7338, 0.2163, 0.7338, 0.1388, 0.7199, 0.375, 0.6628, 0.4847, 0.6922, 0.4905, 0.7041, 0.375, 0.5, 0.4116, 0.5, 0.4847, 0.6922, 0.375, 0.6628, 0.4082, 0.1825, 0.51, 0.4164, 0.4755, 0.383, 0.375, 0.3197, 0.125, 0.5519, 0.1947, 0.5, 0.375, 0.5, 0.375, 0.6628, 0.1388, 0.7199, 0.125, 0.6769, 0.125, 0.5519, 0.375, 0.3197, 0.4755, 0.383, 0.4116, 0.5, 0.375, 0.5, 0.51, 0.4164, 0.4082, 0.1825, 0.375, 0.07311, 0.1388, 0.7199, 0.2163, 0.7338, 0.522, 0.6068, 0.375, 0.07311, 0.4082, 0.1825, 0.375, 0.1981, 0.4847, 0.6922, 0.4116, 0.5, 0.4755, 0.383, 0.51, 0.4164, 0.522, 0.6068, 0.4905, 0.7041])
me_cube_001.materials.append(mat_stone)
me_cube_001.update()
me_cube_005 = bpy.data.meshes.new('Cube.005')
me_cube_005.from_pydata([(-1.064, -0.4663, -3.148), (-0.7746, -0.4583, -2.332), (-1.064, 0.4424, -3.148), (-0.7746, 0.4583, -2.332), (1.084, -0.4663, -3.141), (0.8143, -0.4583, -2.319), (1.084, 0.4424, -3.141), (0.8143, 0.4583, -2.319)], [], [(0, 1, 3, 2), (2, 3, 7, 6), (6, 7, 5, 4), (4, 5, 1, 0), (2, 6, 4, 0), (7, 3, 1, 5)])
_uv = me_cube_005.uv_layers.new(name='UVMap')
_uv.uv.foreach_set('vector', [0.375, 0.0, 0.625, 0.0, 0.625, 0.25, 0.375, 0.25, 0.375, 0.25, 0.625, 0.25, 0.625, 0.5, 0.375, 0.5, 0.375, 0.5, 0.625, 0.5, 0.625, 0.75, 0.375, 0.75, 0.375, 0.75, 0.625, 0.75, 0.625, 1.0, 0.375, 1.0, 0.125, 0.5, 0.375, 0.5, 0.375, 0.75, 0.125, 0.75, 0.625, 0.5, 0.875, 0.5, 0.875, 0.75, 0.625, 0.75])
me_cube_005.materials.append(mat_stone)
me_cube_005.update()
me_cube_006 = bpy.data.meshes.new('Cube.006')
me_cube_006.from_pydata([(-1.536, -0.4913, -0.4913), (-1.536, -0.4913, 0.4913), (-1.536, 0.4913, -0.4913), (-1.536, 0.4913, 0.4913), (1.536, -0.4913, -0.4913), (1.536, -0.4913, 0.4913), (1.536, 0.4913, -0.4913), (1.536, 0.4913, 0.4913)], [], [(0, 1, 3, 2), (2, 3, 7, 6), (6, 7, 5, 4), (4, 5, 1, 0), (2, 6, 4, 0), (7, 3, 1, 5)])
_uv = me_cube_006.uv_layers.new(name='UVMap')
_uv.uv.foreach_set('vector', [0.375, 0.0, 0.625, 0.0, 0.625, 0.25, 0.375, 0.25, 0.375, 0.25, 0.625, 0.25, 0.625, 0.5, 0.375, 0.5, 0.375, 0.5, 0.625, 0.5, 0.625, 0.75, 0.375, 0.75, 0.375, 0.75, 0.625, 0.75, 0.625, 1.0, 0.375, 1.0, 0.125, 0.5, 0.375, 0.5, 0.375, 0.75, 0.125, 0.75, 0.625, 0.5, 0.875, 0.5, 0.875, 0.75, 0.625, 0.75])
me_cube_006.materials.append(mat_stone)
me_cube_006.update()
me_cube_012 = bpy.data.meshes.new('Cube.012')
me_cube_012.from_pydata([(-0.8757, 0.3149, -0.5363), (-0.464, 0.3149, 1.0), (-0.8757, 1.0, -0.5363), (-0.464, 1.0, 1.0), (0.8792, 0.3149, -0.5363), (0.479, 0.3149, 1.0), (0.8792, 1.0, -0.5363), (0.479, 1.0, 1.0), (0.02343, 1.0, -0.9835), (0.01912, 1.0, 1.0), (0.02343, 0.3149, -0.9835), (0.01912, 0.3149, 1.0), (0.259, 1.0, 1.0), (0.4698, 0.3149, -0.8723), (0.4698, 1.0, -0.8723), (0.259, 0.3149, 1.0), (-0.4262, 1.0, -0.8723), (-0.2225, 0.3149, 1.0), (-0.2225, 1.0, 1.0), (-0.4262, 0.3149, -0.8723), (-1.0, 0.6575, -1.0), (-0.464, 0.6575, 1.0), (1.0, 0.6575, -1.0), (0.479, 0.6575, 1.0), (0.01912, 0.6575, 1.0), (0.02473, 0.6575, -1.582), (0.259, 0.6575, 1.0), (0.5335, 0.6575, -1.437), (-0.4876, 0.6575, -1.437), (-0.2225, 0.6575, 1.0)], [], [(20, 21, 3, 2), (14, 12, 7, 6), (22, 23, 5, 4), (19, 17, 1, 0), (27, 22, 4, 13), (29, 21, 1, 17), (26, 24, 11, 15), (28, 25, 10, 19), (13, 15, 11, 10), (16, 18, 9, 8), (4, 5, 15, 13), (23, 26, 15, 5), (25, 27, 13, 10), (8, 9, 12, 14), (2, 3, 18, 16), (20, 28, 19, 0), (24, 29, 17, 11), (10, 11, 17, 19), (9, 18, 29, 24), (2, 16, 28, 20), (8, 14, 27, 25), (7, 12, 26, 23), (16, 8, 25, 28), (12, 9, 24, 26), (18, 3, 21, 29), (14, 6, 22, 27), (6, 7, 23, 22), (0, 1, 21, 20)])
_uv = me_cube_012.uv_layers.new(name='UVMap')
_uv.uv.foreach_set('vector', [0.375, 0.125, 0.625, 0.125, 0.625, 0.25, 0.433, 0.25, 0.433, 0.4417, 0.625, 0.4417, 0.625, 0.5, 0.433, 0.5, 0.375, 0.625, 0.625, 0.625, 0.625, 0.75, 0.433, 0.75, 0.433, 0.936, 0.625, 0.936, 0.625, 1.0, 0.433, 1.0, 0.3167, 0.625, 0.375, 0.625, 0.433, 0.75, 0.3378, 0.75, 0.811, 0.625, 0.875, 0.625, 0.875, 0.75, 0.811, 0.75, 0.6833, 0.625, 0.7469, 0.625, 0.7469, 0.75, 0.6833, 0.75, 0.189, 0.625, 0.2531, 0.625, 0.253, 0.75, 0.1682, 0.75, 0.433, 0.8083, 0.625, 0.8083, 0.625, 0.8719, 0.433, 0.8719, 0.433, 0.314, 0.625, 0.314, 0.625, 0.3781, 0.433, 0.3781, 0.433, 0.75, 0.625, 0.75, 0.625, 0.8083, 0.433, 0.8083, 0.625, 0.625, 0.6833, 0.625, 0.6833, 0.75, 0.625, 0.75, 0.2531, 0.625, 0.3167, 0.625, 0.3378, 0.75, 0.253, 0.75, 0.433, 0.3781, 0.625, 0.3781, 0.625, 0.4417, 0.433, 0.4417, 0.433, 0.25, 0.625, 0.25, 0.625, 0.314, 0.433, 0.314, 0.125, 0.625, 0.189, 0.625, 0.1682, 0.75, 0.1054, 0.75, 0.7469, 0.625, 0.811, 0.625, 0.811, 0.75, 0.7469, 0.75, 0.433, 0.8719, 0.625, 0.8719, 0.625, 0.936, 0.433, 0.936, 0.7469, 0.5, 0.811, 0.5, 0.811, 0.625, 0.7469, 0.625, 0.1054, 0.5, 0.1682, 0.5, 0.189, 0.625, 0.125, 0.625, 0.253, 0.5, 0.3378, 0.5, 0.3167, 0.625, 0.2531, 0.625, 0.625, 0.5, 0.6833, 0.5, 0.6833, 0.625, 0.625, 0.625, 0.1682, 0.5, 0.253, 0.5, 0.2531, 0.625, 0.189, 0.625, 0.6833, 0.5, 0.7469, 0.5, 0.7469, 0.625, 0.6833, 0.625, 0.811, 0.5, 0.875, 0.5, 0.875, 0.625, 0.811, 0.625, 0.3378, 0.5, 0.433, 0.5, 0.375, 0.625, 0.3167, 0.625, 0.433, 0.5, 0.625, 0.5, 0.625, 0.625, 0.375, 0.625, 0.433, 0.0, 0.625, 0.0, 0.625, 0.125, 0.375, 0.125])
me_cube_012.materials.append(mat_metal)
me_cube_012.update()
me_cube_007 = bpy.data.meshes.new('Cube.007')
me_cube_007.from_pydata([(-5.201, 0.3528, 0.1609), (-5.201, 0.3528, 0.7502), (-5.201, 0.9899, 0.1609), (-5.201, 0.9899, 0.7502), (0.7583, 0.4401, 0.4495), (0.7583, 0.4401, 0.8773), (0.7583, 0.9026, 0.4495), (0.7583, 0.9026, 0.8773), (-0.7265, 0.9026, 0.8773), (-0.7265, 0.4401, 0.4495), (-0.7265, 0.9026, 0.4495), (-0.7265, 0.4401, 0.8773), (-3.74, 0.9026, 1.032), (-3.74, 0.4401, 1.459), (-3.74, 0.9026, 1.459), (-3.74, 0.4401, 1.032), (-2.122, 0.9026, 1.32), (-2.23, 0.4401, 0.9064), (-2.23, 0.9026, 0.9064), (-2.122, 0.4401, 1.32), (-4.867, 0.9026, 0.6154), (-4.98, 0.4401, 1.028), (-4.98, 0.9026, 1.028), (-4.867, 0.4401, 0.6154), (-1.207, 0.9026, 0.9299), (-1.414, 0.4401, 0.5553), (-1.414, 0.9026, 0.5553), (-1.207, 0.4401, 0.9299)], [], [(0, 1, 3, 2), (10, 8, 7, 6), (6, 7, 5, 4), (23, 21, 1, 0), (10, 6, 4, 9), (22, 3, 1, 21), (4, 5, 11, 9), (7, 8, 11, 5), (26, 10, 9, 25), (26, 24, 8, 10), (20, 22, 14, 12), (20, 12, 15, 23), (16, 14, 13, 19), (17, 19, 13, 15), (18, 16, 24, 26), (16, 19, 27, 24), (12, 14, 16, 18), (12, 18, 17, 15), (2, 20, 23, 0), (2, 3, 22, 20), (14, 22, 21, 13), (15, 13, 21, 23), (8, 24, 27, 11), (9, 11, 27, 25), (18, 26, 25, 17), (27, 19, 17, 25), (26, 24, 27, 25)])
_uv = me_cube_007.uv_layers.new(name='UVMap')
_uv.uv.foreach_set('vector', [0.375, 0.0, 0.625, 0.0, 0.625, 0.25, 0.375, 0.25, 0.375, 0.4375, 0.625, 0.4375, 0.625, 0.5, 0.375, 0.5, 0.375, 0.5, 0.625, 0.5, 0.625, 0.75, 0.375, 0.75, 0.375, 0.9688, 0.625, 0.9688, 0.625, 1.0, 0.375, 1.0, 0.3125, 0.5, 0.375, 0.5, 0.375, 0.75, 0.3125, 0.75, 0.8438, 0.5, 0.875, 0.5, 0.875, 0.75, 0.8438, 0.75, 0.375, 0.75, 0.625, 0.75, 0.625, 0.8125, 0.375, 0.8125, 0.625, 0.5, 0.6875, 0.5, 0.6875, 0.75, 0.625, 0.75, 0.2812, 0.5, 0.3125, 0.5, 0.3125, 0.75, 0.2812, 0.75, 0.375, 0.4062, 0.625, 0.4062, 0.625, 0.4375, 0.375, 0.4375, 0.375, 0.2812, 0.625, 0.2812, 0.625, 0.3125, 0.375, 0.3125, 0.1562, 0.5, 0.1875, 0.5, 0.1875, 0.75, 0.1562, 0.75, 0.7812, 0.5, 0.8125, 0.5, 0.8125, 0.75, 0.7812, 0.75, 0.375, 0.9062, 0.625, 0.9062, 0.625, 0.9375, 0.375, 0.9375, 0.375, 0.3438, 0.625, 0.3438, 0.625, 0.4062, 0.375, 0.4062, 0.7812, 0.5, 0.7812, 0.75, 0.7188, 0.75, 0.7188, 0.5, 0.375, 0.3125, 0.625, 0.3125, 0.625, 0.3438, 0.375, 0.3438, 0.1875, 0.5, 0.2188, 0.5, 0.2188, 0.75, 0.1875, 0.75, 0.125, 0.5, 0.1562, 0.5, 0.1562, 0.75, 0.125, 0.75, 0.375, 0.25, 0.625, 0.25, 0.625, 0.2812, 0.375, 0.2812, 0.8125, 0.5, 0.8438, 0.5, 0.8438, 0.75, 0.8125, 0.75, 0.375, 0.9375, 0.625, 0.9375, 0.625, 0.9688, 0.375, 0.9688, 0.6875, 0.5, 0.7188, 0.5, 0.7188, 0.75, 0.6875, 0.75, 0.375, 0.8125, 0.625, 0.8125, 0.625, 0.8438, 0.375, 0.8438, 0.2188, 0.5, 0.2812, 0.5, 0.2812, 0.75, 0.2188, 0.75, 0.625, 0.8438, 0.625, 0.9062, 0.375, 0.9062, 0.375, 0.8438, 0.0, 0.0, 0.0, 0.0, 0.0, 0.0, 0.0, 0.0])
me_cube_007.materials.append(mat_wood)
me_cube_007.update()

# ---- objects
ob_floor = bpy.data.objects.new('Floor', me_plane_001)
ob_circle = bpy.data.objects.new('Circle', me_circle)
ob_camera = bpy.data.objects.new('Camera', cam_camera)
ob_area = bpy.data.objects.new('Area', light_area_001)
ob_fence = bpy.data.objects.new('Fence', me_cube)
ob_fence_002 = bpy.data.objects.new('Fence.002', me_cube)
ob_fence_003 = bpy.data.objects.new('Fence.003', me_cube)
ob_fence_004 = bpy.data.objects.new('Fence.004', me_cube)
ob_fence_005 = bpy.data.objects.new('Fence.005', me_cube)
ob_fence_006 = bpy.data.objects.new('Fence.006', me_cube)
ob_log_001 = bpy.data.objects.new('Log.001', me_cylinder_003)
ob_log_002 = bpy.data.objects.new('Log.002', me_cylinder_003)
ob_log_003 = bpy.data.objects.new('Log.003', me_cylinder_003)
ob_log_004 = bpy.data.objects.new('Log.004', me_cylinder_003)
ob_trunk = bpy.data.objects.new('Trunk', me_cylinder_002)
ob_trunk_001 = bpy.data.objects.new('Trunk.001', me_cylinder_002)
ob_trunk_002 = bpy.data.objects.new('Trunk.002', me_cylinder_002)
ob_trunk_003 = bpy.data.objects.new('Trunk.003', me_cylinder_002)
ob_frame_001 = bpy.data.objects.new('Frame.001', me_cube_014)
ob_lamp_001 = bpy.data.objects.new('Lamp.001', me_cube_015)
ob_foot_001 = bpy.data.objects.new('Foot.001', me_cube_016)
ob_frame_002 = bpy.data.objects.new('Frame.002', me_cube_008)
ob_frame_003 = bpy.data.objects.new('Frame.003', me_cube_014)
ob_frame_004 = bpy.data.objects.new('Frame.004', me_cube_008)
ob_frame_005 = bpy.data.objects.new('Frame.005', me_cube_008)
ob_foot = bpy.data.objects.new('Foot', me_cube_016)
ob_frame = bpy.data.objects.new('Frame', me_cube_014)
ob_lamp = bpy.data.objects.new('Lamp', me_cube_015)
ob_stone_001 = bpy.data.objects.new('Stone.001', me_cube_002)
ob_stone_002 = bpy.data.objects.new('Stone.002', me_cube_003)
ob_stone_003 = bpy.data.objects.new('Stone.003', me_cube_004)
ob_stone_004 = bpy.data.objects.new('Stone.004', me_cube_002)
ob_stone_005 = bpy.data.objects.new('Stone.005', me_cube_003)
ob_stone_006 = bpy.data.objects.new('Stone.006', me_cube_004)
ob_stone_007 = bpy.data.objects.new('Stone.007', me_cube_001)
ob_stone_008 = bpy.data.objects.new('Stone.008', me_cube_001)
ob_stone_009 = bpy.data.objects.new('Stone.009', me_cube_002)
ob_stone_010 = bpy.data.objects.new('Stone.010', me_cube_003)
ob_stone_011 = bpy.data.objects.new('Stone.011', me_cube_004)
ob_stone_012 = bpy.data.objects.new('Stone.012', me_cube_002)
ob_stone_013 = bpy.data.objects.new('Stone.013', me_cube_001)
ob_stone_014 = bpy.data.objects.new('Stone.014', me_cube_004)
ob_stone_015 = bpy.data.objects.new('Stone.015', me_cube_004)
ob_stone_016 = bpy.data.objects.new('Stone.016', me_cube_004)
ob_stone_017 = bpy.data.objects.new('Stone.017', me_cube_001)
ob_brick_001 = bpy.data.objects.new('Brick.001', me_cube_005)
ob_brick_002 = bpy.data.objects.new('Brick.002', me_cube_005)
ob_brick_003 = bpy.data.objects.new('Brick.003', me_cube_005)
ob_brick_004 = bpy.data.objects.new('Brick.004', me_cube_005)
ob_brick_005 = bpy.data.objects.new('Brick.005', me_cube_005)
ob_brick_006 = bpy.data.objects.new('Brick.006', me_cube_005)
ob_brick_008 = bpy.data.objects.new('Brick.008', me_cube_005)
ob_step_001 = bpy.data.objects.new('Step.001', me_cube_006)
ob_step_002 = bpy.data.objects.new('Step.002', me_cube_006)
ob_step_003 = bpy.data.objects.new('Step.003', me_cube_006)
ob_axe = bpy.data.objects.new('Axe', me_cube_012)
ob_handle = bpy.data.objects.new('Handle', me_cube_007)

# ---- transforms, parenting, visibility, modifiers, constraints
ob_floor.location = (0.0, 0.0, 0.0)
ob_floor.hide_select = True
ob_circle.location = (0.02954, 1.65, 0.7973)
ob_circle.rotation_euler = (1.571, -0.0, 0.0)
ob_circle.scale = (0.9861, 0.9861, 0.9861)
ob_camera.location = (6.11, -5.996, 3.766)
ob_camera.rotation_euler = (1.187, 0.0, 0.7854)
ob_area.location = (-3.466, -5.651, 3.248)
ob_area.rotation_euler = (1.466, -0.6555, -0.572)
ob_area.scale = (0.2457, 0.2457, 0.2457)
ob_fence.location = (-0.7451, -1.442, -0.00551)
ob_fence.rotation_euler = (0.0, -0.0, -0.02535)
ob_fence_002.location = (-0.6994, -0.3184, -0.006952)
ob_fence_002.rotation_euler = (0.0, -0.0, 0.0848)
ob_fence_003.location = (-0.7543, 0.692, -0.006952)
ob_fence_003.rotation_euler = (0.0, -0.0, 0.005793)
ob_fence_004.location = (0.7752, -1.283, -0.006953)
ob_fence_004.rotation_euler = (0.0, -0.0, 3.211)
ob_fence_005.location = (0.7502, -0.2938, -0.006953)
ob_fence_005.rotation_euler = (0.0, -0.0, 3.13)
ob_fence_006.location = (0.7597, 0.8065, -0.006953)
ob_fence_006.rotation_euler = (0.0, -0.0, -3.083)
ob_log_001.location = (1.13, -1.214, 0.05522)
ob_log_001.rotation_euler = (-1.577, 0.6079, 1.276)
ob_log_001.scale = (0.9196, 0.9196, 0.9196)
ob_log_002.location = (1.356, -0.5691, 0.05928)
ob_log_002.rotation_euler = (-1.577, 0.6079, 0.4076)
ob_log_002.scale = (0.9196, 0.9196, 0.9196)
ob_log_003.location = (1.435, -0.459, 0.1435)
ob_log_003.rotation_euler = (3.122, -2.221, -2.697)
ob_log_003.scale = (0.9196, 0.9196, 0.9196)
ob_log_004.location = (1.743, -0.7917, 0.05922)
ob_log_004.rotation_euler = (1.571, 0.3142, 2.385)
ob_log_004.scale = (0.9196, 0.9196, 0.9196)
ob_trunk.location = (1.17, -1.64, 0.0839)
ob_trunk.scale = (0.22, 0.22, 0.0839)
ob_trunk_001.location = (1.678, -1.296, 0.03873)
ob_trunk_001.scale = (0.22, 0.22, 0.03873)
ob_trunk_002.location = (1.666, 0.02548, 0.09006)
ob_trunk_002.scale = (0.22, 0.22, 0.09006)
ob_trunk_003.location = (0.9868, -0.7366, 0.1336)
ob_trunk_003.scale = (0.22, 0.22, 0.1336)
ob_frame_001.location = (1.045, -0.1545, 0.1408)
ob_frame_001.scale = (-0.1408, -0.1408, -0.1408)
ob_lamp_001.location = (1.294, -0.1545, 0.1386)
ob_lamp_001.scale = (-0.1408, -0.1408, -0.1408)
ob_foot_001.location = (1.045, -0.1545, 0.1408)
ob_foot_001.scale = (-0.1408, -0.1408, -0.1408)
ob_frame_002.location = (1.045, -0.1545, 0.1408)
ob_frame_002.scale = (-0.1408, -0.1408, -0.1408)
ob_frame_003.location = (1.045, -0.1545, 0.1408)
ob_frame_003.scale = (-0.1408, -0.1408, -0.1408)
ob_frame_004.location = (1.045, -0.1545, 0.1408)
ob_frame_004.scale = (-0.1408, -0.1408, -0.1408)
ob_frame_005.location = (-0.375, -0.1654, 0.1408)
ob_frame_005.scale = (-0.1408, -0.1408, -0.1408)
ob_foot.location = (-1.03, -0.1489, 0.1408)
ob_foot.rotation_euler = (0.0, -0.0, -3.14)
ob_foot.scale = (-0.1408, -0.1408, -0.1408)
ob_frame.location = (-1.03, -0.1489, 0.1408)
ob_frame.rotation_euler = (0.0, -0.0, -3.14)
ob_frame.scale = (-0.1408, -0.1408, -0.1408)
ob_lamp.location = (-1.283, -0.1489, 0.1397)
ob_lamp.rotation_euler = (0.0, -0.0, -3.14)
ob_lamp.scale = (-0.1408, -0.1408, -0.1408)
ob_stone_001.location = (-1.533, 1.561, 0.5084)
ob_stone_001.scale = (0.4121, 0.4121, 0.5084)
ob_stone_002.location = (-1.005, 0.9087, 0.2793)
ob_stone_002.rotation_euler = (-0.07184, 0.01737, 4.324)
ob_stone_002.scale = (0.2962, 0.2962, 0.2962)
ob_stone_003.location = (-1.539, 0.3953, 0.1026)
ob_stone_003.rotation_euler = (0.0, -0.0, -0.5897)
ob_stone_003.scale = (0.1848, 0.1848, 0.1848)
ob_stone_004.location = (-1.35, -0.7978, 0.04667)
ob_stone_004.scale = (0.1034, 0.1034, 0.04667)
ob_stone_005.location = (-1.296, -1.388, 0.1646)
ob_stone_005.rotation_euler = (-1.518, -0.0, -2.932)
ob_stone_005.scale = (-0.177, -0.177, -0.177)
ob_stone_006.location = (-1.698, -0.4911, 0.1137)
ob_stone_006.rotation_euler = (-3.119, 0.03549, 1.331)
ob_stone_006.scale = (-0.174, -0.174, -0.174)
ob_stone_007.location = (-1.704, -1.755, 0.06983)
ob_stone_007.scale = (0.06983, 0.06983, 0.06983)
ob_stone_008.location = (-1.083, -0.6388, 0.01983)
ob_stone_008.rotation_euler = (-3.927, -0.1745, 0.0)
ob_stone_008.scale = (0.1298, 0.1298, 0.1298)
ob_stone_009.location = (-1.533, 1.561, 0.5084)
ob_stone_009.scale = (0.4121, 0.4121, 0.5084)
ob_stone_010.location = (1.496, 1.575, 0.3113)
ob_stone_010.rotation_euler = (1.771, -0.02812, -1.604)
ob_stone_010.scale = (0.3846, 0.3846, 0.3846)
ob_stone_011.location = (1.11, 0.5787, 0.1098)
ob_stone_011.rotation_euler = (0.0, -0.0, 4.812)
ob_stone_011.scale = (0.1978, 0.1978, 0.1978)
ob_stone_012.location = (1.024, 1.065, 0.2185)
ob_stone_012.scale = (0.1772, 0.1772, 0.2185)
ob_stone_013.location = (-1.762, 0.8176, 0.1683)
ob_stone_013.scale = (0.1683, 0.1683, 0.1683)
ob_stone_014.location = (1.68, 0.6243, 0.1026)
ob_stone_014.rotation_euler = (0.0, -0.0, -0.5897)
ob_stone_014.scale = (0.1848, 0.1848, 0.1848)
ob_stone_015.location = (1.11, 0.5787, 0.1098)
ob_stone_015.rotation_euler = (0.0, -0.0, 4.812)
ob_stone_015.scale = (0.1978, 0.1978, 0.1978)
ob_stone_016.location = (1.202, 0.17, 0.0296)
ob_stone_016.rotation_euler = (0.0, -0.0, 3.701)
ob_stone_016.scale = (0.05333, 0.05333, 0.05333)
ob_stone_017.location = (-1.762, 0.8176, 0.1683)
ob_stone_017.scale = (0.1683, 0.1683, 0.1683)
ob_brick_001.location = (0.0309, 1.659, 0.8142)
ob_brick_001.rotation_euler = (1.962e-07, -1.152, -3.021e-07)
ob_brick_001.scale = (0.2371, 0.2371, 0.2371)
ob_brick_002.location = (0.0309, 1.659, 0.8142)
ob_brick_002.rotation_euler = (-3.357e-07, -1.811, 2.034e-07)
ob_brick_002.scale = (0.2371, 0.2371, 0.2371)
ob_brick_003.location = (0.0309, 1.659, 0.8142)
ob_brick_003.rotation_euler = (-1.02e-07, -2.469, -5.924e-08)
ob_brick_003.scale = (0.2371, 0.2371, 0.2371)
ob_brick_004.location = (0.0309, 1.659, 0.8142)
ob_brick_004.rotation_euler = (-7.976e-08, -3.127, -1.216e-07)
ob_brick_004.scale = (0.2371, 0.2371, 0.2371)
ob_brick_005.location = (0.0309, 1.659, 0.8142)
ob_brick_005.rotation_euler = (-9.974e-08, -3.786, -1.827e-07)
ob_brick_005.scale = (0.2371, 0.2371, 0.2371)
ob_brick_006.location = (0.0309, 1.659, 0.8142)
ob_brick_006.rotation_euler = (-3.009e-07, -4.444, -4.129e-07)
ob_brick_006.scale = (0.2371, 0.2371, 0.2371)
ob_brick_008.location = (0.0309, 1.659, 0.8142)
ob_brick_008.rotation_euler = (2.097e-07, -5.102, 7.122e-08)
ob_brick_008.scale = (0.2371, 0.2371, 0.2371)
ob_step_001.location = (0.03635, 1.635, 0.1707)
ob_step_001.scale = (0.6949, 0.6949, 0.3629)
ob_step_002.location = (-0.001077, 1.108, 0.0906)
ob_step_002.scale = (-0.3727, -0.3727, -0.1844)
ob_step_003.location = (-0.003223, 0.7438, 0.04248)
ob_step_003.scale = (-0.308, -0.3727, -0.06627)
ob_axe.location = (0.9854, -0.6832, 0.3596)
ob_axe.rotation_euler = (-0.02736, 0.3758, -3.125)
ob_axe.scale = (0.07286, 0.07286, 0.07286)
ob_handle.location = (0.9854, -0.6832, 0.3596)
ob_handle.rotation_euler = (-0.02736, 0.3758, -3.125)
ob_handle.scale = (0.07286, 0.07286, 0.07286)

# ---- collection membership
scene.collection.objects.link(ob_floor)
scene.collection.objects.link(ob_circle)
col_others.objects.link(ob_camera)
col_others.objects.link(ob_area)
col_fences.objects.link(ob_fence)
col_fences.objects.link(ob_fence_002)
col_fences.objects.link(ob_fence_003)
col_fences.objects.link(ob_fence_004)
col_fences.objects.link(ob_fence_005)
col_fences.objects.link(ob_fence_006)
col_logs.objects.link(ob_log_001)
col_logs.objects.link(ob_log_002)
col_logs.objects.link(ob_log_003)
col_logs.objects.link(ob_log_004)
col_logs.objects.link(ob_trunk)
col_logs.objects.link(ob_trunk_001)
col_logs.objects.link(ob_trunk_002)
col_logs.objects.link(ob_trunk_003)
col_lights.objects.link(ob_frame_001)
col_lights.objects.link(ob_lamp_001)
col_lights.objects.link(ob_foot_001)
col_lights.objects.link(ob_frame_002)
col_lights.objects.link(ob_frame_003)
col_lights.objects.link(ob_frame_004)
col_lights.objects.link(ob_frame_005)
col_collection_6.objects.link(ob_foot)
col_collection_6.objects.link(ob_frame)
col_collection_6.objects.link(ob_lamp)
col_stones.objects.link(ob_stone_001)
col_stones.objects.link(ob_stone_002)
col_stones.objects.link(ob_stone_003)
col_stones.objects.link(ob_stone_004)
col_stones.objects.link(ob_stone_005)
col_stones.objects.link(ob_stone_006)
col_stones.objects.link(ob_stone_007)
col_stones.objects.link(ob_stone_008)
col_stones.objects.link(ob_stone_009)
col_stones.objects.link(ob_stone_010)
col_stones.objects.link(ob_stone_011)
col_stones.objects.link(ob_stone_012)
col_stones.objects.link(ob_stone_013)
col_stones.objects.link(ob_stone_014)
col_stones.objects.link(ob_stone_015)
col_stones.objects.link(ob_stone_016)
col_stones.objects.link(ob_stone_017)
col_portal.objects.link(ob_brick_001)
col_portal.objects.link(ob_brick_002)
col_portal.objects.link(ob_brick_003)
col_portal.objects.link(ob_brick_004)
col_portal.objects.link(ob_brick_005)
col_portal.objects.link(ob_brick_006)
col_portal.objects.link(ob_brick_008)
col_portal.objects.link(ob_step_001)
col_portal.objects.link(ob_step_002)
col_portal.objects.link(ob_step_003)
col_axe.objects.link(ob_axe)
col_axe.objects.link(ob_handle)

# ---- scene / render settings (as saved in the file)
scene.camera = ob_camera
scene.frame_start = 1; scene.frame_end = 250; scene.frame_set(132)
scene.render.engine = 'CYCLES'
scene.cycles.samples = 2048
scene.cycles.sampling_pattern = 'TABULATED_SOBOL'
scene.cycles.use_adaptive_sampling = False
scene.cycles.use_light_tree = False
scene.view_settings.view_transform = 'Filmic'
bpy.context.view_layer.update()
